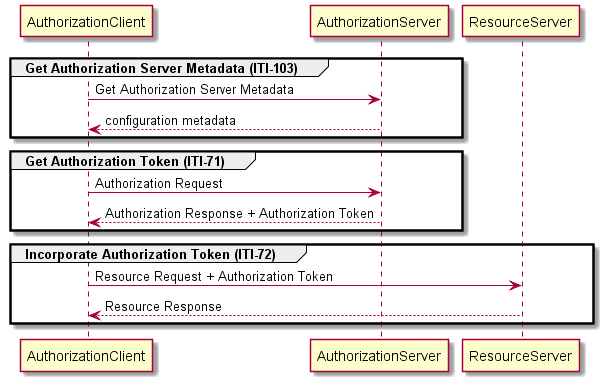

The diagram above was rendered by PlantUML. Its source (embedded in the PNG):
@startuml basic-flow

group Get Authorization Server Metadata (ITI-103)
AuthorizationClient -> AuthorizationServer : Get Authorization Server Metadata
AuthorizationClient <-- AuthorizationServer : configuration metadata
end

group Get Authorization Token (ITI-71)
AuthorizationClient -> AuthorizationServer : Authorization Request
AuthorizationClient <-- AuthorizationServer : Authorization Response + Authorization Token
end

group Incorporate Authorization Token (ITI-72)
AuthorizationClient -> ResourceServer : Resource Request + Authorization Token
AuthorizationClient <-- ResourceServer : Resource Response
end

@enduml